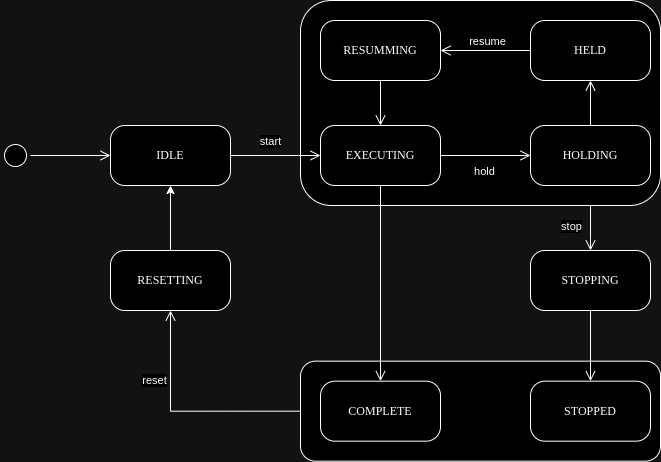

The diagram above was exported from draw.io. Its source (the exported page's mxGraphModel, read from the mxfile embedded in the PNG):
<mxGraphModel dx="1687" dy="941" grid="1" gridSize="10" guides="1" tooltips="1" connect="1" arrows="1" fold="1" page="1" pageScale="1" pageWidth="1169" pageHeight="827" math="0" shadow="0">
  <root>
    <mxCell id="0" />
    <mxCell id="1" parent="0" />
    <mxCell id="2" value="" style="rounded=1;whiteSpace=wrap;html=1;" vertex="1" parent="1">
      <mxGeometry x="555" y="183" width="360" height="205" as="geometry" />
    </mxCell>
    <mxCell id="3" style="edgeStyle=orthogonalEdgeStyle;rounded=0;orthogonalLoop=1;jettySize=auto;html=1;exitX=0;exitY=0.5;exitDx=0;exitDy=0;entryX=0.5;entryY=1;entryDx=0;entryDy=0;endSize=8;endArrow=open;endFill=0;" edge="1" source="4" target="29" parent="1">
      <mxGeometry relative="1" as="geometry" />
    </mxCell>
    <mxCell id="4" value="" style="rounded=1;whiteSpace=wrap;html=1;" vertex="1" parent="1">
      <mxGeometry x="555" y="543.6700000000001" width="360" height="100" as="geometry" />
    </mxCell>
    <mxCell id="5" value="" style="ellipse;html=1;shape=startState;rounded=1;shadow=0;comic=0;labelBackgroundColor=none;fontFamily=Verdana;fontSize=12;align=center;direction=south;" vertex="1" parent="1">
      <mxGeometry x="255" y="323" width="30" height="30" as="geometry" />
    </mxCell>
    <mxCell id="6" value="IDLE" style="rounded=1;whiteSpace=wrap;html=1;arcSize=24;shadow=0;comic=0;labelBackgroundColor=none;fontFamily=Verdana;fontSize=12;align=center;" vertex="1" parent="1">
      <mxGeometry x="365" y="308" width="120" height="60" as="geometry" />
    </mxCell>
    <mxCell id="7" style="edgeStyle=orthogonalEdgeStyle;html=1;labelBackgroundColor=none;endArrow=open;endSize=8;fontFamily=Verdana;fontSize=12;align=left;" edge="1" source="5" target="6" parent="1">
      <mxGeometry relative="1" as="geometry" />
    </mxCell>
    <mxCell id="8" style="edgeStyle=orthogonalEdgeStyle;rounded=0;orthogonalLoop=1;jettySize=auto;html=1;entryX=0.5;entryY=0;entryDx=0;entryDy=0;endArrow=open;endFill=0;endSize=8;" edge="1" target="22" parent="1">
      <mxGeometry relative="1" as="geometry">
        <mxPoint x="845" y="388" as="sourcePoint" />
        <Array as="points">
          <mxPoint x="845" y="421" />
          <mxPoint x="845" y="421" />
        </Array>
      </mxGeometry>
    </mxCell>
    <mxCell id="9" value="stop" style="edgeLabel;html=1;align=center;verticalAlign=middle;resizable=0;points=[];" connectable="0" vertex="1" parent="8">
      <mxGeometry x="-0.0179" relative="1" as="geometry">
        <mxPoint x="-20" y="-2" as="offset" />
      </mxGeometry>
    </mxCell>
    <mxCell id="10" style="edgeStyle=orthogonalEdgeStyle;rounded=0;orthogonalLoop=1;jettySize=auto;html=1;entryX=0.5;entryY=0;entryDx=0;entryDy=0;exitX=0.5;exitY=1;exitDx=0;exitDy=0;endArrow=open;endFill=0;endSize=8;" edge="1" source="11" target="14" parent="1">
      <mxGeometry relative="1" as="geometry" />
    </mxCell>
    <mxCell id="11" value="EXECUTING" style="rounded=1;whiteSpace=wrap;html=1;arcSize=24;shadow=0;comic=0;labelBackgroundColor=none;fontFamily=Verdana;fontSize=12;align=center;" vertex="1" parent="1">
      <mxGeometry x="575" y="308" width="120" height="60" as="geometry" />
    </mxCell>
    <mxCell id="12" style="edgeStyle=orthogonalEdgeStyle;html=1;labelBackgroundColor=none;endArrow=open;endSize=8;fontFamily=Verdana;fontSize=12;align=left;entryX=0;entryY=0.5;entryDx=0;entryDy=0;exitX=1;exitY=0.5;exitDx=0;exitDy=0;" edge="1" source="6" target="11" parent="1">
      <mxGeometry relative="1" as="geometry">
        <mxPoint x="505" y="328" as="sourcePoint" />
        <mxPoint x="565" y="337.65999999999997" as="targetPoint" />
      </mxGeometry>
    </mxCell>
    <mxCell id="13" value="start" style="edgeLabel;html=1;align=center;verticalAlign=middle;resizable=0;points=[];" connectable="0" vertex="1" parent="12">
      <mxGeometry x="-0.0199" relative="1" as="geometry">
        <mxPoint x="-4" y="-15" as="offset" />
      </mxGeometry>
    </mxCell>
    <mxCell id="14" value="COMPLETE" style="rounded=1;whiteSpace=wrap;html=1;arcSize=24;shadow=0;comic=0;labelBackgroundColor=none;fontFamily=Verdana;fontSize=12;align=center;" vertex="1" parent="1">
      <mxGeometry x="575" y="563.6700000000001" width="120" height="60" as="geometry" />
    </mxCell>
    <mxCell id="15" value="STOPPED" style="rounded=1;whiteSpace=wrap;html=1;arcSize=24;shadow=0;comic=0;labelBackgroundColor=none;fontFamily=Verdana;fontSize=12;align=center;" vertex="1" parent="1">
      <mxGeometry x="785" y="563.6700000000001" width="120" height="60" as="geometry" />
    </mxCell>
    <mxCell id="16" style="edgeStyle=orthogonalEdgeStyle;rounded=0;orthogonalLoop=1;jettySize=auto;html=1;entryX=0.5;entryY=1;entryDx=0;entryDy=0;endSize=8;endArrow=open;endFill=0;" edge="1" source="17" target="25" parent="1">
      <mxGeometry relative="1" as="geometry" />
    </mxCell>
    <mxCell id="17" value="HOLDING" style="rounded=1;whiteSpace=wrap;html=1;arcSize=24;shadow=0;comic=0;labelBackgroundColor=none;fontFamily=Verdana;fontSize=12;align=center;" vertex="1" parent="1">
      <mxGeometry x="785" y="308" width="120" height="60" as="geometry" />
    </mxCell>
    <mxCell id="18" style="edgeStyle=orthogonalEdgeStyle;html=1;labelBackgroundColor=none;endArrow=open;endSize=8;fontFamily=Verdana;fontSize=12;align=left;entryX=0;entryY=0.5;entryDx=0;entryDy=0;exitX=1;exitY=0.5;exitDx=0;exitDy=0;" edge="1" source="11" target="17" parent="1">
      <mxGeometry relative="1" as="geometry">
        <mxPoint x="695" y="337.8" as="sourcePoint" />
        <mxPoint x="775" y="333" as="targetPoint" />
      </mxGeometry>
    </mxCell>
    <mxCell id="19" value="hold" style="edgeLabel;html=1;align=center;verticalAlign=middle;resizable=0;points=[];" connectable="0" vertex="1" parent="18">
      <mxGeometry x="-0.0199" relative="1" as="geometry">
        <mxPoint y="15" as="offset" />
      </mxGeometry>
    </mxCell>
    <mxCell id="20" value="reset" style="edgeLabel;html=1;align=center;verticalAlign=middle;resizable=0;points=[];" connectable="0" vertex="1" parent="1">
      <mxGeometry x="405.0027705112948" y="563.6700000000002" as="geometry">
        <mxPoint x="3" y="-1" as="offset" />
      </mxGeometry>
    </mxCell>
    <mxCell id="21" style="edgeStyle=orthogonalEdgeStyle;rounded=0;orthogonalLoop=1;jettySize=auto;html=1;entryX=0.5;entryY=0;entryDx=0;entryDy=0;endSize=8;endArrow=open;endFill=0;" edge="1" source="22" target="15" parent="1">
      <mxGeometry relative="1" as="geometry" />
    </mxCell>
    <mxCell id="22" value="STOPPING" style="rounded=1;whiteSpace=wrap;html=1;arcSize=24;shadow=0;comic=0;labelBackgroundColor=none;fontFamily=Verdana;fontSize=12;align=center;" vertex="1" parent="1">
      <mxGeometry x="785" y="433" width="120" height="60" as="geometry" />
    </mxCell>
    <mxCell id="23" style="edgeStyle=orthogonalEdgeStyle;rounded=0;orthogonalLoop=1;jettySize=auto;html=1;entryX=0.5;entryY=0;entryDx=0;entryDy=0;endArrow=open;endFill=0;endSize=8;" edge="1" source="24" target="11" parent="1">
      <mxGeometry relative="1" as="geometry" />
    </mxCell>
    <mxCell id="24" value="RESUMMING" style="rounded=1;whiteSpace=wrap;html=1;arcSize=24;shadow=0;comic=0;labelBackgroundColor=none;fontFamily=Verdana;fontSize=12;align=center;" vertex="1" parent="1">
      <mxGeometry x="575" y="203" width="120" height="60" as="geometry" />
    </mxCell>
    <mxCell id="25" value="HELD" style="rounded=1;whiteSpace=wrap;html=1;arcSize=24;shadow=0;comic=0;labelBackgroundColor=none;fontFamily=Verdana;fontSize=12;align=center;" vertex="1" parent="1">
      <mxGeometry x="785" y="203" width="120" height="60" as="geometry" />
    </mxCell>
    <mxCell id="26" style="edgeStyle=orthogonalEdgeStyle;html=1;labelBackgroundColor=none;endArrow=open;endSize=8;fontFamily=Verdana;fontSize=12;align=left;exitX=0;exitY=0.5;exitDx=0;exitDy=0;entryX=1;entryY=0.5;entryDx=0;entryDy=0;" edge="1" source="25" target="24" parent="1">
      <mxGeometry relative="1" as="geometry">
        <mxPoint x="775" y="233" as="sourcePoint" />
        <mxPoint x="695" y="232.71" as="targetPoint" />
      </mxGeometry>
    </mxCell>
    <mxCell id="27" value="resume" style="edgeLabel;html=1;align=center;verticalAlign=middle;resizable=0;points=[];" connectable="0" vertex="1" parent="26">
      <mxGeometry x="-0.0199" relative="1" as="geometry">
        <mxPoint y="-10" as="offset" />
      </mxGeometry>
    </mxCell>
    <mxCell id="28" style="edgeStyle=orthogonalEdgeStyle;rounded=0;orthogonalLoop=1;jettySize=auto;html=1;entryX=0.5;entryY=1;entryDx=0;entryDy=0;" edge="1" source="29" target="6" parent="1">
      <mxGeometry relative="1" as="geometry" />
    </mxCell>
    <mxCell id="29" value="RESETTING" style="rounded=1;whiteSpace=wrap;html=1;arcSize=24;shadow=0;comic=0;labelBackgroundColor=none;fontFamily=Verdana;fontSize=12;align=center;" vertex="1" parent="1">
      <mxGeometry x="365" y="433" width="120" height="60" as="geometry" />
    </mxCell>
  </root>
</mxGraphModel>